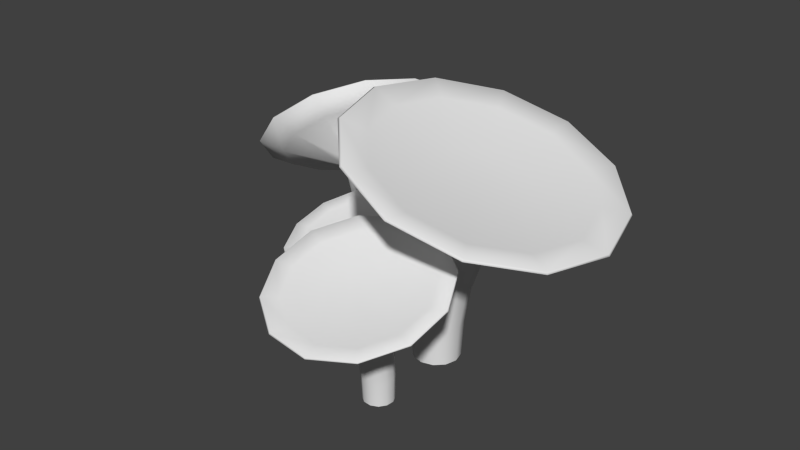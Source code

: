 # Source: Pilze_1.blend  (saved by Blender 2.74.0; exported with 4.5.12 LTS)
import bpy
from mathutils import Matrix  # noqa: F401  (used for matrix-valued properties, if any)

bpy.ops.wm.read_factory_settings(use_empty=True)
scene = bpy.context.scene
scene.name = 'Scene'

# ---- collections
col_collection_1 = bpy.data.collections.new('Collection 1'); scene.collection.children.link(col_collection_1)

# ---- materials (node trees are filled in below, after node groups)
mat_pilze_1 = bpy.data.materials.new('Pilze 1')
mat_pilze_1.alpha_threshold = 0.0
mat_pilze_1.use_transparent_shadow = False
mat_pilze_1.roughness = 0.5

# ---- material node trees

# ---- world
world_world = bpy.data.worlds.new('World'); scene.world = world_world
world_world.color = (0.05088, 0.05088, 0.05088)
world_world.use_sun_shadow = False
world_world.sun_shadow_jitter_overblur = 0.0
world_world.cycles.sampling_method = 'MANUAL'
world_world.cycles.sample_map_resolution = 256

# ---- meshes
me_cylinder_003 = bpy.data.meshes.new('Cylinder.003')
me_cylinder_003.from_pydata([(-1.638, 0.3643, 0.105), (-2.186, 0.6605, 1.6), (-1.735, 0.4128, 0.105), (-2.273, 0.6919, 1.507), (-1.794, 0.503, 0.105), (-2.319, 0.7777, 1.418), (-1.8, 0.6107, 0.105), (-2.313, 0.8949, 1.359), (-1.751, 0.7071, 0.105), (-2.255, 1.012, 1.345), (-1.661, 0.7663, 0.105), (-2.161, 1.098, 1.379), (-1.553, 0.7725, 0.105), (-2.057, 1.129, 1.453), (-1.457, 0.724, 0.105), (-1.97, 1.098, 1.547), (-1.398, 0.6338, 0.105), (-1.924, 1.012, 1.635), (-1.392, 0.5261, 0.105), (-1.931, 0.8949, 1.694), (-1.44, 0.4297, 0.105), (-1.989, 0.7777, 1.709), (-1.53, 0.3705, 0.105), (-2.082, 0.6919, 1.674), (-2.55, 0.1703, 1.992), (-2.862, 0.2831, 1.655), (-3.028, 0.5913, 1.338), (-3.003, 1.012, 1.126), (-2.796, 1.433, 1.074), (-2.46, 1.741, 1.198), (-2.086, 1.854, 1.463), (-1.774, 1.741, 1.8), (-1.608, 1.433, 2.117), (-1.632, 1.012, 2.329), (-1.84, 0.5911, 2.381), (-2.176, 0.283, 2.257), (-2.701, -0.004975, 2.202), (-3.102, 0.1401, 1.769), (-3.316, 0.5364, 1.361), (-3.285, 1.078, 1.088), (-3.017, 1.619, 1.021), (-2.585, 2.015, 1.18), (-2.104, 2.16, 1.522), (-1.703, 2.015, 1.954), (-1.49, 1.619, 2.362), (-1.521, 1.077, 2.636), (-1.789, 0.5362, 2.702), (-2.221, 0.14, 2.543), (-2.706, 0.01684, 2.207), (-3.101, 0.1598, 1.781), (-3.312, 0.5503, 1.379), (-3.281, 1.084, 1.11), (-3.017, 1.617, 1.044), (-2.592, 2.007, 1.201), (-2.118, 2.15, 1.537), (-1.723, 2.007, 1.964), (-1.513, 1.617, 2.365), (-1.543, 1.083, 2.635), (-1.807, 0.5501, 2.7), (-2.233, 0.1597, 2.544), (-2.624, 0.2074, 2.114), (-2.943, 0.3227, 1.77), (-3.113, 0.6376, 1.446), (-3.088, 1.068, 1.229), (-2.875, 1.498, 1.176), (-2.532, 1.813, 1.302), (-2.15, 1.928, 1.574), (-1.831, 1.813, 1.918), (-1.662, 1.498, 2.242), (-1.687, 1.068, 2.459), (-1.899, 0.6374, 2.512), (-2.242, 0.3226, 2.385), (-2.433, 0.7285, 1.896), (-2.549, 0.7705, 1.771), (-2.611, 0.8853, 1.653), (-2.602, 1.042, 1.573), (-2.524, 1.199, 1.554), (-2.399, 1.313, 1.6), (-2.26, 1.355, 1.699), (-2.144, 1.313, 1.824), (-2.082, 1.199, 1.942), (-2.091, 1.042, 2.022), (-2.169, 0.8852, 2.041), (-2.294, 0.7705, 1.995), (-1.803, 0.4628, 1.001), (-1.895, 0.5026, 0.9359), (-1.948, 0.5904, 0.874), (-1.947, 0.7025, 0.8322), (-1.894, 0.809, 0.8216), (-1.801, 0.8813, 0.8451), (-1.695, 0.9001, 0.8964), (-1.603, 0.8602, 0.9617), (-1.55, 0.7725, 1.024), (-1.55, 0.6603, 1.065), (-1.604, 0.5538, 1.076), (-1.696, 0.4815, 1.053), (-1.972, 0.5372, 1.356), (-2.055, 0.5672, 1.267), (-2.099, 0.6492, 1.183), (-2.093, 0.7611, 1.126), (-2.037, 0.873, 1.112), (-1.948, 0.955, 1.145), (-1.849, 0.9849, 1.216), (-1.766, 0.9549, 1.305), (-1.722, 0.873, 1.39), (-1.728, 0.7611, 1.446), (-1.783, 0.6491, 1.46), (-1.873, 0.5672, 1.427), (-1.789, 0.4472, 0.5463), (-1.847, 0.5378, 0.5091), (-1.851, 0.6485, 0.4832), (-1.8, 0.7498, 0.4757), (-1.707, 0.8144, 0.4885), (-1.598, 0.8251, 0.5181), (-1.501, 0.7789, 0.5568), (-1.443, 0.6884, 0.594), (-1.439, 0.5776, 0.6198), (-1.491, 0.4763, 0.6274), (-1.583, 0.4117, 0.6146), (-1.693, 0.401, 0.5849), (-0.1831, -0.9161, 0.001673), (-0.1061, -1.143, 1.145), (-0.1912, -1.004, 0.001673), (-0.1169, -1.245, 1.112), (-0.2423, -1.077, 0.001673), (-0.1799, -1.329, 1.087), (-0.3228, -1.114, 0.001673), (-0.2782, -1.373, 1.078), (-0.411, -1.106, 0.001673), (-0.3855, -1.364, 1.087), (-0.4835, -1.055, 0.001673), (-0.473, -1.306, 1.112), (-0.5206, -0.9743, 0.001673), (-0.5173, -1.214, 1.145), (-0.5126, -0.886, 0.001673), (-0.5066, -1.111, 1.179), (-0.4614, -0.8136, 0.001673), (-0.4436, -1.027, 1.204), (-0.381, -0.7764, 0.001673), (-0.3453, -0.9835, 1.213), (-0.2927, -0.7845, 0.001673), (-0.2379, -0.9919, 1.204), (-0.2203, -0.8356, 0.001673), (-0.1504, -1.05, 1.179), (0.4426, -1.142, 1.378), (0.4038, -1.508, 1.256), (0.1776, -1.811, 1.167), (-0.1756, -1.968, 1.135), (-0.561, -1.938, 1.167), (-0.8754, -1.729, 1.256), (-1.035, -1.397, 1.378), (-0.9958, -1.03, 1.499), (-0.7696, -0.7279, 1.588), (-0.4164, -0.5706, 1.621), (-0.03103, -0.6005, 1.588), (0.2834, -0.8097, 1.499), (0.6583, -1.131, 1.516), (0.6085, -1.602, 1.36), (0.3175, -1.991, 1.246), (-0.1367, -2.194, 1.204), (-0.6323, -2.155, 1.246), (-1.037, -1.886, 1.36), (-1.241, -1.459, 1.516), (-1.192, -0.9875, 1.672), (-0.9006, -0.5987, 1.787), (-0.4465, -0.3965, 1.829), (0.04921, -0.435, 1.787), (0.4536, -0.7039, 1.672), (0.645, -1.138, 1.528), (0.5959, -1.602, 1.374), (0.3092, -1.985, 1.261), (-0.1382, -2.184, 1.22), (-0.6266, -2.146, 1.261), (-1.025, -1.881, 1.374), (-1.227, -1.46, 1.528), (-1.178, -0.9961, 1.682), (-0.891, -0.613, 1.795), (-0.4435, -0.4137, 1.836), (0.04489, -0.4516, 1.795), (0.4433, -0.7166, 1.682), (0.462, -1.158, 1.496), (0.4225, -1.533, 1.372), (0.1913, -1.842, 1.281), (-0.1696, -2.002, 1.248), (-0.5635, -1.972, 1.281), (-0.8848, -1.758, 1.372), (-1.047, -1.418, 1.496), (-1.008, -1.044, 1.62), (-0.7767, -0.7349, 1.711), (-0.4158, -0.5742, 1.744), (-0.02194, -0.6048, 1.711), (0.2994, -0.8185, 1.62), (-0.02076, -1.223, 1.444), (-0.03518, -1.36, 1.399), (-0.1194, -1.472, 1.366), (-0.2509, -1.531, 1.354), (-0.3944, -1.52, 1.366), (-0.5115, -1.442, 1.399), (-0.5707, -1.318, 1.444), (-0.5563, -1.182, 1.49), (-0.4721, -1.069, 1.523), (-0.3406, -1.011, 1.535), (-0.1971, -1.022, 1.523), (-0.08002, -1.1, 1.49), (-0.1559, -0.964, 0.5853), (-0.1652, -1.06, 0.5648), (-0.2222, -1.138, 0.5498), (-0.3115, -1.179, 0.5443), (-0.4094, -1.171, 0.5498), (-0.4894, -1.116, 0.5648), (-0.5302, -1.029, 0.5853), (-0.5209, -0.9328, 0.6058), (-0.4639, -0.8541, 0.6208), (-0.3746, -0.8135, 0.6263), (-0.2768, -0.8218, 0.6208), (-0.1967, -0.8769, 0.6058), (-0.131, -1.053, 0.8756), (-0.1413, -1.151, 0.8433), (-0.2015, -1.231, 0.8197), (-0.2954, -1.273, 0.811), (-0.3979, -1.265, 0.8197), (-0.4815, -1.209, 0.8433), (-0.5238, -1.121, 0.8756), (-0.5135, -1.023, 0.908), (-0.4534, -0.943, 0.9316), (-0.3594, -0.9012, 0.9403), (-0.257, -0.9091, 0.9316), (-0.1733, -0.9648, 0.908), (-0.181, -1.016, 0.2816), (-0.2349, -1.092, 0.2746), (-0.3198, -1.131, 0.272), (-0.4129, -1.123, 0.2746), (-0.4892, -1.069, 0.2816), (-0.5283, -0.9847, 0.2912), (-0.5197, -0.8921, 0.3007), (-0.4658, -0.8161, 0.3077), (-0.3809, -0.777, 0.3103), (-0.2878, -0.7854, 0.3077), (-0.2115, -0.8389, 0.3007), (-0.1724, -0.9233, 0.2912), (-1.013, -0.07929, 0.1059), (-1.061, -0.2704, 1.048), (-1.058, -0.1368, 0.1059), (-1.114, -0.3362, 1.02), (-1.126, -0.164, 0.1059), (-1.196, -0.3662, 0.9996), (-1.199, -0.1537, 0.1059), (-1.283, -0.3526, 0.9922), (-1.256, -0.1087, 0.1059), (-1.354, -0.2988, 0.9996), (-1.283, -0.04095, 0.1059), (-1.388, -0.2194, 1.02), (-1.273, 0.03134, 0.1059), (-1.378, -0.1356, 1.048), (-1.228, 0.08881, 0.1059), (-1.325, -0.06987, 1.076), (-1.16, 0.1161, 0.1059), (-1.243, -0.03979, 1.096), (-1.088, 0.1058, 0.1059), (-1.156, -0.05346, 1.104), (-1.03, 0.06074, 0.1059), (-1.085, -0.1072, 1.096), (-1.003, -0.007001, 0.1059), (-1.051, -0.1866, 1.076), (-0.6816, -0.5152, 1.239), (-0.8721, -0.7514, 1.139), (-1.164, -0.8594, 1.066), (-1.478, -0.8103, 1.039), (-1.732, -0.6173, 1.066), (-1.856, -0.3321, 1.139), (-1.817, -0.03105, 1.239), (-1.627, 0.2051, 1.339), (-1.335, 0.3131, 1.412), (-1.02, 0.264, 1.439), (-0.7672, 0.07104, 1.412), (-0.6431, -0.2142, 1.339), (-0.5276, -0.6042, 1.353), (-0.7727, -0.908, 1.225), (-1.148, -1.047, 1.13), (-1.552, -0.9838, 1.096), (-1.878, -0.7355, 1.13), (-2.038, -0.3687, 1.225), (-1.988, 0.01841, 1.353), (-1.743, 0.3221, 1.482), (-1.368, 0.461, 1.576), (-0.9633, 0.3979, 1.611), (-0.6377, 0.1497, 1.576), (-0.4781, -0.2171, 1.482), (-0.5396, -0.6027, 1.363), (-0.7811, -0.902, 1.236), (-1.151, -1.039, 1.144), (-1.549, -0.9767, 1.11), (-1.87, -0.7321, 1.144), (-2.027, -0.3707, 1.236), (-1.979, 0.01075, 1.363), (-1.737, 0.31, 1.49), (-1.368, 0.4469, 1.583), (-0.969, 0.3847, 1.617), (-0.6481, 0.1401, 1.583), (-0.4909, -0.2213, 1.49), (-0.6753, -0.5351, 1.337), (-0.8701, -0.7764, 1.235), (-1.168, -0.8868, 1.16), (-1.49, -0.8367, 1.132), (-1.748, -0.6394, 1.16), (-1.875, -0.3479, 1.235), (-1.836, -0.04032, 1.337), (-1.641, 0.201, 1.439), (-1.343, 0.3114, 1.514), (-1.022, 0.2613, 1.541), (-0.7628, 0.06401, 1.514), (-0.6361, -0.2275, 1.439), (-1.038, -0.3644, 1.294), (-1.109, -0.4523, 1.257), (-1.218, -0.4925, 1.23), (-1.335, -0.4743, 1.22), (-1.429, -0.4024, 1.23), (-1.476, -0.2962, 1.257), (-1.461, -0.1841, 1.294), (-1.39, -0.09619, 1.331), (-1.282, -0.05598, 1.359), (-1.165, -0.07425, 1.369), (-1.07, -0.1461, 1.359), (-1.024, -0.2523, 1.331), (-1.016, -0.1246, 0.5866), (-1.065, -0.1866, 0.5697), (-1.14, -0.2156, 0.5573), (-1.22, -0.2038, 0.5528), (-1.284, -0.1543, 0.5573), (-1.315, -0.08037, 0.5697), (-1.304, -0.001881, 0.5866), (-1.255, 0.06016, 0.6035), (-1.18, 0.08914, 0.6158), (-1.1, 0.07729, 0.6204), (-1.036, 0.02779, 0.6158), (-1.005, -0.04611, 0.6035), (-1.039, -0.1974, 0.8257), (-1.089, -0.2602, 0.7991), (-1.167, -0.2889, 0.7797), (-1.251, -0.2758, 0.7725), (-1.318, -0.2245, 0.7797), (-1.351, -0.1487, 0.7991), (-1.341, -0.0686, 0.8257), (-1.29, -0.005803, 0.8524), (-1.212, 0.02292, 0.8718), (-1.129, 0.009871, 0.879), (-1.061, -0.04146, 0.8718), (-1.028, -0.1173, 0.8524), (-1.057, -0.1493, 0.3364), (-1.128, -0.1777, 0.3307), (-1.204, -0.1668, 0.3286), (-1.265, -0.1194, 0.3307), (-1.294, -0.04823, 0.3364), (-1.283, 0.02762, 0.3443), (-1.236, 0.08783, 0.3522), (-1.164, 0.1163, 0.358), (-1.088, 0.1053, 0.3601), (-1.027, 0.05795, 0.358), (-0.9986, -0.01321, 0.3522), (-1.009, -0.08905, 0.3443), (-0.3294, 0.2537, 0.09238), (0.03671, 0.3116, 1.864), (-0.1967, 0.2181, 0.09238), (0.1896, 0.2683, 1.812), (-0.09961, 0.121, 0.09238), (0.3015, 0.15, 1.773), (-0.06406, -0.01162, 0.09238), (0.3425, -0.01162, 1.759), (-0.09961, -0.1443, 0.09238), (0.3015, -0.1732, 1.773), (-0.1967, -0.2414, 0.09238), (0.1896, -0.2916, 1.812), (-0.3294, -0.2769, 0.09238), (0.03671, -0.3349, 1.864), (-0.462, -0.2414, 0.09238), (-0.1162, -0.2916, 1.917), (-0.5591, -0.1443, 0.09238), (-0.2281, -0.1732, 1.955), (-0.5947, -0.01162, 0.09238), (-0.2691, -0.01162, 1.969), (-0.5591, 0.121, 0.09238), (-0.2281, 0.15, 1.955), (-0.462, 0.2181, 0.09238), (-0.1162, 0.2683, 1.917), (0.1801, 1.149, 2.224), (0.7293, 0.9939, 2.036), (1.131, 0.5689, 1.898), (1.278, -0.01162, 1.848), (1.131, -0.5922, 1.898), (0.7293, -1.017, 2.036), (0.1801, -1.173, 2.224), (-0.3691, -1.017, 2.412), (-0.7711, -0.5922, 2.55), (-0.9183, -0.01162, 2.6), (-0.7711, 0.5689, 2.55), (-0.3691, 0.9939, 2.412), (0.2206, 1.482, 2.439), (0.9269, 1.282, 2.197), (1.444, 0.735, 2.02), (1.633, -0.01162, 1.955), (1.444, -0.7582, 2.02), (0.9269, -1.305, 2.197), (0.2206, -1.505, 2.439), (-0.4857, -1.305, 2.681), (-1.003, -0.7582, 2.858), (-1.192, -0.01162, 2.923), (-1.003, 0.735, 2.858), (-0.4857, 1.282, 2.681), (0.2269, 1.46, 2.457), (0.9228, 1.263, 2.219), (1.432, 0.724, 2.044), (1.619, -0.01162, 1.98), (1.432, -0.7473, 2.044), (0.9228, -1.286, 2.219), (0.2269, -1.483, 2.457), (-0.4691, -1.286, 2.696), (-0.9785, -0.7473, 2.87), (-1.165, -0.01162, 2.934), (-0.9785, 0.724, 2.87), (-0.4691, 1.263, 2.696), (0.2099, 1.175, 2.408), (0.7712, 1.016, 2.215), (1.182, 0.5817, 2.075), (1.332, -0.01162, 2.023), (1.182, -0.6049, 2.075), (0.7712, -1.039, 2.215), (0.2099, -1.198, 2.408), (-0.3513, -1.039, 2.6), (-0.7622, -0.6049, 2.741), (-0.9126, -0.01162, 2.792), (-0.7622, 0.5817, 2.741), (-0.3513, 1.016, 2.6), (0.1824, 0.4207, 2.327), (0.3869, 0.3628, 2.257), (0.5365, 0.2045, 2.206), (0.5913, -0.01162, 2.187), (0.5365, -0.2278, 2.206), (0.3869, -0.386, 2.257), (0.1824, -0.4439, 2.327), (-0.02209, -0.386, 2.398), (-0.1718, -0.2278, 2.449), (-0.2266, -0.01162, 2.468), (-0.1718, 0.2045, 2.449), (-0.0221, 0.3628, 2.398), (-0.2491, 0.2827, 0.9966), (-0.1054, 0.2432, 0.9648), (-0.0002369, 0.1355, 0.9416), (0.03826, -0.01162, 0.933), (-0.0002369, -0.1588, 0.9416), (-0.1054, -0.2665, 0.9648), (-0.2491, -0.3059, 0.9966), (-0.3928, -0.2665, 1.028), (-0.4979, -0.1588, 1.052), (-0.5364, -0.01162, 1.06), (-0.4979, 0.1355, 1.052), (-0.3928, 0.2432, 1.028), (-0.1065, 0.2972, 1.446), (0.03956, 0.2558, 1.396), (0.1465, 0.1428, 1.36), (0.1856, -0.01162, 1.346), (0.1465, -0.166, 1.36), (0.03956, -0.279, 1.396), (-0.1065, -0.3204, 1.446), (-0.2525, -0.279, 1.496), (-0.3594, -0.166, 1.533), (-0.3986, -0.01162, 1.547), (-0.3594, 0.1428, 1.533), (-0.2525, 0.2558, 1.496), (-0.1765, 0.2307, 0.526), (-0.07463, 0.1283, 0.5152), (-0.03736, -0.01162, 0.5112), (-0.07463, -0.1515, 0.5152), (-0.1765, -0.2539, 0.526), (-0.3156, -0.2914, 0.5409), (-0.4547, -0.2539, 0.5557), (-0.5565, -0.1515, 0.5666), (-0.5938, -0.01162, 0.5705), (-0.5565, 0.1283, 0.5666), (-0.4547, 0.2307, 0.5557), (-0.3156, 0.2682, 0.5409)], [], [(96, 1, 3, 97), (97, 3, 5, 98), (98, 5, 7, 99), (99, 7, 9, 100), (100, 9, 11, 101), (101, 11, 13, 102), (102, 13, 15, 103), (103, 15, 17, 104), (104, 17, 19, 105), (105, 19, 21, 106), (1, 23, 35, 24), (107, 23, 1, 96), (106, 21, 23, 107), (24, 35, 47, 36), (23, 21, 34, 35), (21, 19, 33, 34), (19, 17, 32, 33), (17, 15, 31, 32), (15, 13, 30, 31), (13, 11, 29, 30), (11, 9, 28, 29), (9, 7, 27, 28), (7, 5, 26, 27), (5, 3, 25, 26), (3, 1, 24, 25), (36, 47, 59, 48), (35, 34, 46, 47), (34, 33, 45, 46), (33, 32, 44, 45), (32, 31, 43, 44), (31, 30, 42, 43), (30, 29, 41, 42), (29, 28, 40, 41), (28, 27, 39, 40), (27, 26, 38, 39), (26, 25, 37, 38), (25, 24, 36, 37), (48, 59, 71, 60), (47, 46, 58, 59), (46, 45, 57, 58), (45, 44, 56, 57), (44, 43, 55, 56), (43, 42, 54, 55), (42, 41, 53, 54), (41, 40, 52, 53), (40, 39, 51, 52), (39, 38, 50, 51), (38, 37, 49, 50), (37, 36, 48, 49), (60, 71, 83, 72), (59, 58, 70, 71), (58, 57, 69, 70), (57, 56, 68, 69), (56, 55, 67, 68), (55, 54, 66, 67), (54, 53, 65, 66), (53, 52, 64, 65), (52, 51, 63, 64), (51, 50, 62, 63), (50, 49, 61, 62), (49, 48, 60, 61), (73, 72, 83, 82, 81, 80, 79, 78, 77, 76, 75, 74), (71, 70, 82, 83), (70, 69, 81, 82), (69, 68, 80, 81), (68, 67, 79, 80), (67, 66, 78, 79), (66, 65, 77, 78), (65, 64, 76, 77), (64, 63, 75, 76), (63, 62, 74, 75), (62, 61, 73, 74), (61, 60, 72, 73), (117, 94, 95, 118), (118, 95, 84, 119), (116, 93, 94, 117), (115, 92, 93, 116), (114, 91, 92, 115), (113, 90, 91, 114), (112, 89, 90, 113), (111, 88, 89, 112), (110, 87, 88, 111), (109, 86, 87, 110), (108, 85, 86, 109), (119, 84, 85, 108), (94, 106, 107, 95), (95, 107, 96, 84), (93, 105, 106, 94), (92, 104, 105, 93), (91, 103, 104, 92), (90, 102, 103, 91), (89, 101, 102, 90), (88, 100, 101, 89), (87, 99, 100, 88), (86, 98, 99, 87), (85, 97, 98, 86), (84, 96, 97, 85), (0, 119, 108, 2), (2, 108, 109, 4), (4, 109, 110, 6), (6, 110, 111, 8), (8, 111, 112, 10), (10, 112, 113, 12), (12, 113, 114, 14), (14, 114, 115, 16), (16, 115, 116, 18), (18, 116, 117, 20), (22, 118, 119, 0), (20, 117, 118, 22), (216, 121, 123, 217), (217, 123, 125, 218), (218, 125, 127, 219), (219, 127, 129, 220), (220, 129, 131, 221), (221, 131, 133, 222), (222, 133, 135, 223), (223, 135, 137, 224), (224, 137, 139, 225), (225, 139, 141, 226), (121, 143, 155, 144), (227, 143, 121, 216), (226, 141, 143, 227), (144, 155, 167, 156), (143, 141, 154, 155), (141, 139, 153, 154), (139, 137, 152, 153), (137, 135, 151, 152), (135, 133, 150, 151), (133, 131, 149, 150), (131, 129, 148, 149), (129, 127, 147, 148), (127, 125, 146, 147), (125, 123, 145, 146), (123, 121, 144, 145), (156, 167, 179, 168), (155, 154, 166, 167), (154, 153, 165, 166), (153, 152, 164, 165), (152, 151, 163, 164), (151, 150, 162, 163), (150, 149, 161, 162), (149, 148, 160, 161), (148, 147, 159, 160), (147, 146, 158, 159), (146, 145, 157, 158), (145, 144, 156, 157), (168, 179, 191, 180), (167, 166, 178, 179), (166, 165, 177, 178), (165, 164, 176, 177), (164, 163, 175, 176), (163, 162, 174, 175), (162, 161, 173, 174), (161, 160, 172, 173), (160, 159, 171, 172), (159, 158, 170, 171), (158, 157, 169, 170), (157, 156, 168, 169), (180, 191, 203, 192), (179, 178, 190, 191), (178, 177, 189, 190), (177, 176, 188, 189), (176, 175, 187, 188), (175, 174, 186, 187), (174, 173, 185, 186), (173, 172, 184, 185), (172, 171, 183, 184), (171, 170, 182, 183), (170, 169, 181, 182), (169, 168, 180, 181), (193, 192, 203, 202, 201, 200, 199, 198, 197, 196, 195, 194), (191, 190, 202, 203), (190, 189, 201, 202), (189, 188, 200, 201), (188, 187, 199, 200), (187, 186, 198, 199), (186, 185, 197, 198), (185, 184, 196, 197), (184, 183, 195, 196), (183, 182, 194, 195), (182, 181, 193, 194), (181, 180, 192, 193), (237, 214, 215, 238), (238, 215, 204, 239), (236, 213, 214, 237), (235, 212, 213, 236), (234, 211, 212, 235), (233, 210, 211, 234), (232, 209, 210, 233), (231, 208, 209, 232), (230, 207, 208, 231), (229, 206, 207, 230), (228, 205, 206, 229), (239, 204, 205, 228), (214, 226, 227, 215), (215, 227, 216, 204), (213, 225, 226, 214), (212, 224, 225, 213), (211, 223, 224, 212), (210, 222, 223, 211), (209, 221, 222, 210), (208, 220, 221, 209), (207, 219, 220, 208), (206, 218, 219, 207), (205, 217, 218, 206), (204, 216, 217, 205), (120, 239, 228, 122), (122, 228, 229, 124), (124, 229, 230, 126), (126, 230, 231, 128), (128, 231, 232, 130), (130, 232, 233, 132), (132, 233, 234, 134), (134, 234, 235, 136), (136, 235, 236, 138), (138, 236, 237, 140), (142, 238, 239, 120), (140, 237, 238, 142), (336, 241, 243, 337), (337, 243, 245, 338), (338, 245, 247, 339), (339, 247, 249, 340), (340, 249, 251, 341), (341, 251, 253, 342), (342, 253, 255, 343), (343, 255, 257, 344), (344, 257, 259, 345), (345, 259, 261, 346), (241, 263, 275, 264), (347, 263, 241, 336), (346, 261, 263, 347), (264, 275, 287, 276), (263, 261, 274, 275), (261, 259, 273, 274), (259, 257, 272, 273), (257, 255, 271, 272), (255, 253, 270, 271), (253, 251, 269, 270), (251, 249, 268, 269), (249, 247, 267, 268), (247, 245, 266, 267), (245, 243, 265, 266), (243, 241, 264, 265), (276, 287, 299, 288), (275, 274, 286, 287), (274, 273, 285, 286), (273, 272, 284, 285), (272, 271, 283, 284), (271, 270, 282, 283), (270, 269, 281, 282), (269, 268, 280, 281), (268, 267, 279, 280), (267, 266, 278, 279), (266, 265, 277, 278), (265, 264, 276, 277), (288, 299, 311, 300), (287, 286, 298, 299), (286, 285, 297, 298), (285, 284, 296, 297), (284, 283, 295, 296), (283, 282, 294, 295), (282, 281, 293, 294), (281, 280, 292, 293), (280, 279, 291, 292), (279, 278, 290, 291), (278, 277, 289, 290), (277, 276, 288, 289), (300, 311, 323, 312), (299, 298, 310, 311), (298, 297, 309, 310), (297, 296, 308, 309), (296, 295, 307, 308), (295, 294, 306, 307), (294, 293, 305, 306), (293, 292, 304, 305), (292, 291, 303, 304), (291, 290, 302, 303), (290, 289, 301, 302), (289, 288, 300, 301), (313, 312, 323, 322, 321, 320, 319, 318, 317, 316, 315, 314), (311, 310, 322, 323), (310, 309, 321, 322), (309, 308, 320, 321), (308, 307, 319, 320), (307, 306, 318, 319), (306, 305, 317, 318), (305, 304, 316, 317), (304, 303, 315, 316), (303, 302, 314, 315), (302, 301, 313, 314), (301, 300, 312, 313), (357, 334, 335, 358), (358, 335, 324, 359), (356, 333, 334, 357), (355, 332, 333, 356), (354, 331, 332, 355), (353, 330, 331, 354), (352, 329, 330, 353), (351, 328, 329, 352), (350, 327, 328, 351), (349, 326, 327, 350), (348, 325, 326, 349), (359, 324, 325, 348), (334, 346, 347, 335), (335, 347, 336, 324), (333, 345, 346, 334), (332, 344, 345, 333), (331, 343, 344, 332), (330, 342, 343, 331), (329, 341, 342, 330), (328, 340, 341, 329), (327, 339, 340, 328), (326, 338, 339, 327), (325, 337, 338, 326), (324, 336, 337, 325), (240, 359, 348, 242), (242, 348, 349, 244), (244, 349, 350, 246), (246, 350, 351, 248), (248, 351, 352, 250), (250, 352, 353, 252), (252, 353, 354, 254), (254, 354, 355, 256), (256, 355, 356, 258), (258, 356, 357, 260), (262, 358, 359, 240), (260, 357, 358, 262), (456, 361, 363, 457), (457, 363, 365, 458), (458, 365, 367, 459), (459, 367, 369, 460), (460, 369, 371, 461), (461, 371, 373, 462), (462, 373, 375, 463), (463, 375, 377, 464), (464, 377, 379, 465), (465, 379, 381, 466), (361, 383, 395, 384), (467, 383, 361, 456), (466, 381, 383, 467), (384, 395, 407, 396), (383, 381, 394, 395), (381, 379, 393, 394), (379, 377, 392, 393), (377, 375, 391, 392), (375, 373, 390, 391), (373, 371, 389, 390), (371, 369, 388, 389), (369, 367, 387, 388), (367, 365, 386, 387), (365, 363, 385, 386), (363, 361, 384, 385), (396, 407, 419, 408), (395, 394, 406, 407), (394, 393, 405, 406), (393, 392, 404, 405), (392, 391, 403, 404), (391, 390, 402, 403), (390, 389, 401, 402), (389, 388, 400, 401), (388, 387, 399, 400), (387, 386, 398, 399), (386, 385, 397, 398), (385, 384, 396, 397), (408, 419, 431, 420), (407, 406, 418, 419), (406, 405, 417, 418), (405, 404, 416, 417), (404, 403, 415, 416), (403, 402, 414, 415), (402, 401, 413, 414), (401, 400, 412, 413), (400, 399, 411, 412), (399, 398, 410, 411), (398, 397, 409, 410), (397, 396, 408, 409), (420, 431, 443, 432), (419, 418, 430, 431), (418, 417, 429, 430), (417, 416, 428, 429), (416, 415, 427, 428), (415, 414, 426, 427), (414, 413, 425, 426), (413, 412, 424, 425), (412, 411, 423, 424), (411, 410, 422, 423), (410, 409, 421, 422), (409, 408, 420, 421), (433, 432, 443, 442, 441, 440, 439, 438, 437, 436, 435, 434), (431, 430, 442, 443), (430, 429, 441, 442), (429, 428, 440, 441), (428, 427, 439, 440), (427, 426, 438, 439), (426, 425, 437, 438), (425, 424, 436, 437), (424, 423, 435, 436), (423, 422, 434, 435), (422, 421, 433, 434), (421, 420, 432, 433), (477, 454, 455, 478), (478, 455, 444, 479), (476, 453, 454, 477), (475, 452, 453, 476), (474, 451, 452, 475), (473, 450, 451, 474), (472, 449, 450, 473), (471, 448, 449, 472), (470, 447, 448, 471), (469, 446, 447, 470), (468, 445, 446, 469), (479, 444, 445, 468), (454, 466, 467, 455), (455, 467, 456, 444), (453, 465, 466, 454), (452, 464, 465, 453), (451, 463, 464, 452), (450, 462, 463, 451), (449, 461, 462, 450), (448, 460, 461, 449), (447, 459, 460, 448), (446, 458, 459, 447), (445, 457, 458, 446), (444, 456, 457, 445), (360, 479, 468, 362), (362, 468, 469, 364), (364, 469, 470, 366), (366, 470, 471, 368), (368, 471, 472, 370), (370, 472, 473, 372), (372, 473, 474, 374), (374, 474, 475, 376), (376, 475, 476, 378), (378, 476, 477, 380), (382, 478, 479, 360), (380, 477, 478, 382)])
me_cylinder_003.polygons.foreach_set('use_smooth', [True] * 436)
_uv = me_cylinder_003.uv_layers.new(name='UVMap')
_uv.uv.foreach_set('vector', [0.8662, 0.5879, 0.8662, 0.6607, 0.8428, 0.6607, 0.8428, 0.5879, 0.8428, 0.5879, 0.8428, 0.6607, 0.8187, 0.6607, 0.8187, 0.5879, 0.8187, 0.5879, 0.8187, 0.6607, 0.7936, 0.6607, 0.7936, 0.5879, 0.7936, 0.5879, 0.7936, 0.6607, 0.7674, 0.6607, 0.7674, 0.5879, 0.7674, 0.5879, 0.7674, 0.6607, 0.7417, 0.6607, 0.7417, 0.5879, 0.7417, 0.5879, 0.7417, 0.6607, 0.7169, 0.6607, 0.7169, 0.5879, 0.7169, 0.5879, 0.7169, 0.6607, 0.6927, 0.6607, 0.6927, 0.5879, 0.6927, 0.5879, 0.6927, 0.6607, 0.6692, 0.6607, 0.6692, 0.5879, 0.6692, 0.5879, 0.6692, 0.6607, 0.6457, 0.6607, 0.6457, 0.5879, 0.6457, 0.5879, 0.6457, 0.6607, 0.6223, 0.6607, 0.6223, 0.5879, 0.2091, 0.2426, 0.2092, 0.2688, 0.06816, 0.302, 0.069, 0.2, 0.8893, 0.5879, 0.8893, 0.6607, 0.8662, 0.6607, 0.8662, 0.5879, 0.9127, 0.5879, 0.9127, 0.6607, 0.8893, 0.6607, 0.8893, 0.5879, 0.069, 0.2, 0.06816, 0.302, 0.000134, 0.3254, 0.0005571, 0.1874, 0.2092, 0.2688, 0.2223, 0.2913, 0.1188, 0.3908, 0.06816, 0.302, 0.2223, 0.2913, 0.2447, 0.3043, 0.2077, 0.4426, 0.1188, 0.3908, 0.2447, 0.3043, 0.2707, 0.3043, 0.3105, 0.4422, 0.2077, 0.4426, 0.2707, 0.3043, 0.2933, 0.2913, 0.3988, 0.3905, 0.3105, 0.4422, 0.2933, 0.2913, 0.3065, 0.2686, 0.4491, 0.3018, 0.3988, 0.3905, 0.3065, 0.2686, 0.3067, 0.2424, 0.4482, 0.2001, 0.4491, 0.3018, 0.3067, 0.2424, 0.2937, 0.2196, 0.3969, 0.1128, 0.4482, 0.2001, 0.2937, 0.2196, 0.271, 0.2064, 0.3093, 0.0631, 0.3969, 0.1128, 0.271, 0.2064, 0.2446, 0.2065, 0.2087, 0.06233, 0.3093, 0.0631, 0.2446, 0.2065, 0.222, 0.2198, 0.1206, 0.1124, 0.2087, 0.06233, 0.222, 0.2198, 0.2091, 0.2426, 0.069, 0.2, 0.1206, 0.1124, 0.000134, 0.8221, 0.0001383, 0.692, 0.005019, 0.6933, 0.005005, 0.8208, 0.06816, 0.302, 0.1188, 0.3908, 0.06914, 0.445, 0.000134, 0.3254, 0.1188, 0.3908, 0.2077, 0.4426, 0.1886, 0.5138, 0.06914, 0.445, 0.2077, 0.4426, 0.3105, 0.4422, 0.3265, 0.5139, 0.1886, 0.5138, 0.3105, 0.4422, 0.3988, 0.3905, 0.4461, 0.4448, 0.3265, 0.5139, 0.3988, 0.3905, 0.4491, 0.3018, 0.5146, 0.3251, 0.4461, 0.4448, 0.4491, 0.3018, 0.4482, 0.2001, 0.5141, 0.1875, 0.5146, 0.3251, 0.4482, 0.2001, 0.3969, 0.1128, 0.4452, 0.06883, 0.5141, 0.1875, 0.3969, 0.1128, 0.3093, 0.0631, 0.3262, 0.0001343, 0.4452, 0.06883, 0.3093, 0.0631, 0.2087, 0.06233, 0.1888, 0.000134, 0.3262, 0.0001343, 0.2087, 0.06233, 0.1206, 0.1124, 0.06983, 0.0685, 0.1888, 0.000134, 0.1206, 0.1124, 0.069, 0.2, 0.0005571, 0.1874, 0.06983, 0.0685, 0.005005, 0.8208, 0.005019, 0.6933, 0.05206, 0.7057, 0.05197, 0.808, 0.0001383, 0.692, 0.06521, 0.5793, 0.06879, 0.5828, 0.005019, 0.6933, 0.06521, 0.5793, 0.1779, 0.5142, 0.1792, 0.5191, 0.06879, 0.5828, 0.1779, 0.5142, 0.308, 0.5142, 0.3067, 0.5191, 0.1792, 0.5191, 0.308, 0.5142, 0.4207, 0.5793, 0.4172, 0.5829, 0.3067, 0.5191, 0.4207, 0.5793, 0.4858, 0.692, 0.4809, 0.6933, 0.4172, 0.5829, 0.4858, 0.692, 0.4858, 0.8221, 0.4809, 0.8208, 0.4809, 0.6933, 0.4858, 0.8221, 0.4207, 0.9348, 0.4171, 0.9312, 0.4809, 0.8208, 0.4207, 0.9348, 0.308, 0.9999, 0.3067, 0.995, 0.4171, 0.9312, 0.308, 0.9999, 0.1779, 0.9999, 0.1792, 0.995, 0.3067, 0.995, 0.1779, 0.9999, 0.0652, 0.9348, 0.06875, 0.9312, 0.1792, 0.995, 0.0652, 0.9348, 0.000134, 0.8221, 0.005005, 0.8208, 0.06875, 0.9312, 0.05197, 0.808, 0.05206, 0.7057, 0.1737, 0.7384, 0.1737, 0.7755, 0.005019, 0.6933, 0.06879, 0.5828, 0.1033, 0.6171, 0.05206, 0.7057, 0.06879, 0.5828, 0.1792, 0.5191, 0.192, 0.5661, 0.1033, 0.6171, 0.1792, 0.5191, 0.3067, 0.5191, 0.2943, 0.5661, 0.192, 0.5661, 0.3067, 0.5191, 0.4172, 0.5829, 0.3829, 0.6174, 0.2943, 0.5661, 0.4172, 0.5829, 0.4809, 0.6933, 0.434, 0.706, 0.3829, 0.6174, 0.4809, 0.6933, 0.4809, 0.8208, 0.4339, 0.8084, 0.434, 0.706, 0.4809, 0.8208, 0.4171, 0.9312, 0.3826, 0.8969, 0.4339, 0.8084, 0.4171, 0.9312, 0.3067, 0.995, 0.294, 0.948, 0.3826, 0.8969, 0.3067, 0.995, 0.1792, 0.995, 0.1916, 0.9479, 0.294, 0.948, 0.1792, 0.995, 0.06875, 0.9312, 0.1031, 0.8967, 0.1916, 0.9479, 0.06875, 0.9312, 0.005005, 0.8208, 0.05197, 0.808, 0.1031, 0.8967, 0.1922, 0.8076, 0.1737, 0.7755, 0.1737, 0.7384, 0.1924, 0.7063, 0.2245, 0.6878, 0.2617, 0.6878, 0.2938, 0.7064, 0.3123, 0.7386, 0.3122, 0.7757, 0.2936, 0.8078, 0.2614, 0.8263, 0.2243, 0.8262, 0.05206, 0.7057, 0.1033, 0.6171, 0.1924, 0.7063, 0.1737, 0.7384, 0.1033, 0.6171, 0.192, 0.5661, 0.2245, 0.6878, 0.1924, 0.7063, 0.192, 0.5661, 0.2943, 0.5661, 0.2617, 0.6878, 0.2245, 0.6878, 0.2943, 0.5661, 0.3829, 0.6174, 0.2938, 0.7064, 0.2617, 0.6878, 0.3829, 0.6174, 0.434, 0.706, 0.3123, 0.7386, 0.2938, 0.7064, 0.434, 0.706, 0.4339, 0.8084, 0.3122, 0.7757, 0.3123, 0.7386, 0.4339, 0.8084, 0.3826, 0.8969, 0.2936, 0.8078, 0.3122, 0.7757, 0.3826, 0.8969, 0.294, 0.948, 0.2614, 0.8263, 0.2936, 0.8078, 0.294, 0.948, 0.1916, 0.9479, 0.2243, 0.8262, 0.2614, 0.8263, 0.1916, 0.9479, 0.1031, 0.8967, 0.1922, 0.8076, 0.2243, 0.8262, 0.1031, 0.8967, 0.05197, 0.808, 0.1737, 0.7755, 0.1922, 0.8076, 0.9127, 0.4161, 0.9127, 0.5051, 0.8893, 0.5051, 0.8893, 0.4161, 0.8893, 0.4161, 0.8893, 0.5051, 0.8662, 0.5051, 0.8662, 0.4161, 0.6457, 0.4161, 0.6457, 0.5051, 0.6223, 0.5051, 0.6223, 0.4161, 0.6692, 0.4161, 0.6692, 0.5051, 0.6457, 0.5051, 0.6457, 0.4161, 0.6927, 0.4161, 0.6927, 0.5051, 0.6692, 0.5051, 0.6692, 0.4161, 0.7169, 0.4161, 0.7169, 0.5051, 0.6927, 0.5051, 0.6927, 0.4161, 0.7417, 0.4161, 0.7417, 0.5051, 0.7169, 0.5051, 0.7169, 0.4161, 0.7674, 0.4161, 0.7674, 0.5051, 0.7417, 0.5051, 0.7417, 0.4161, 0.7936, 0.4161, 0.7936, 0.5051, 0.7674, 0.5051, 0.7674, 0.4161, 0.8187, 0.4161, 0.8187, 0.5051, 0.7936, 0.5051, 0.7936, 0.4161, 0.8428, 0.4161, 0.8428, 0.5051, 0.8187, 0.5051, 0.8187, 0.4161, 0.8662, 0.4161, 0.8662, 0.5051, 0.8428, 0.5051, 0.8428, 0.4161, 0.9127, 0.5051, 0.9127, 0.5879, 0.8893, 0.5879, 0.8893, 0.5051, 0.8893, 0.5051, 0.8893, 0.5879, 0.8662, 0.5879, 0.8662, 0.5051, 0.6457, 0.5051, 0.6457, 0.5879, 0.6223, 0.5879, 0.6223, 0.5051, 0.6692, 0.5051, 0.6692, 0.5879, 0.6457, 0.5879, 0.6457, 0.5051, 0.6927, 0.5051, 0.6927, 0.5879, 0.6692, 0.5879, 0.6692, 0.5051, 0.7169, 0.5051, 0.7169, 0.5879, 0.6927, 0.5879, 0.6927, 0.5051, 0.7417, 0.5051, 0.7417, 0.5879, 0.7169, 0.5879, 0.7169, 0.5051, 0.7674, 0.5051, 0.7674, 0.5879, 0.7417, 0.5879, 0.7417, 0.5051, 0.7936, 0.5051, 0.7936, 0.5879, 0.7674, 0.5879, 0.7674, 0.5051, 0.8187, 0.5051, 0.8187, 0.5879, 0.7936, 0.5879, 0.7936, 0.5051, 0.8428, 0.5051, 0.8428, 0.5879, 0.8187, 0.5879, 0.8187, 0.5051, 0.8662, 0.5051, 0.8662, 0.5879, 0.8428, 0.5879, 0.8428, 0.5051, 0.8662, 0.3208, 0.8662, 0.4161, 0.8428, 0.4161, 0.8428, 0.3208, 0.8428, 0.3208, 0.8428, 0.4161, 0.8187, 0.4161, 0.8187, 0.3208, 0.8187, 0.3208, 0.8187, 0.4161, 0.7936, 0.4161, 0.7936, 0.3208, 0.7936, 0.3208, 0.7936, 0.4161, 0.7674, 0.4161, 0.7674, 0.3208, 0.7674, 0.3208, 0.7674, 0.4161, 0.7417, 0.4161, 0.7417, 0.3208, 0.7417, 0.3208, 0.7417, 0.4161, 0.7169, 0.4161, 0.7169, 0.3208, 0.7169, 0.3208, 0.7169, 0.4161, 0.6927, 0.4161, 0.6927, 0.3208, 0.6927, 0.3208, 0.6927, 0.4161, 0.6692, 0.4161, 0.6692, 0.3208, 0.6692, 0.3208, 0.6692, 0.4161, 0.6457, 0.4161, 0.6457, 0.3208, 0.6457, 0.3208, 0.6457, 0.4161, 0.6223, 0.4161, 0.6223, 0.3208, 0.8893, 0.3208, 0.8893, 0.4161, 0.8662, 0.4161, 0.8662, 0.3208, 0.9127, 0.3208, 0.9127, 0.4161, 0.8893, 0.4161, 0.8893, 0.3208, 0.836, 0.457, 0.9156, 0.457, 0.9156, 0.5237, 0.836, 0.5237, 0.836, 0.5237, 0.9156, 0.5237, 0.9156, 0.592, 0.836, 0.592, 0.836, 0.592, 0.9156, 0.592, 0.9156, 0.6588, 0.836, 0.6588, 0.836, 0.6588, 0.9156, 0.6588, 0.9156, 0.7176, 0.836, 0.7176, 0.836, 0.7176, 0.9156, 0.7176, 0.9156, 0.7649, 0.836, 0.7649, 0.836, 0.7649, 0.9156, 0.7649, 0.9156, 0.8025, 0.836, 0.8025, 0.836, 0.8025, 0.9156, 0.8025, 0.9156, 0.8391, 0.836, 0.8391, 0.836, 0.8391, 0.9156, 0.8391, 0.9156, 0.8824, 0.836, 0.8824, 0.836, 0.189, 0.9156, 0.189, 0.9156, 0.2537, 0.836, 0.2537, 0.836, 0.2537, 0.9156, 0.2537, 0.9156, 0.3218, 0.836, 0.3218, 0.3261, 0.2358, 0.3254, 0.2073, 0.4648, 0.1927, 0.4673, 0.2963, 0.836, 0.3905, 0.9156, 0.3905, 0.9156, 0.457, 0.836, 0.457, 0.836, 0.3218, 0.9156, 0.3218, 0.9156, 0.3905, 0.836, 0.3905, 0.4673, 0.2963, 0.4648, 0.1927, 0.5222, 0.1835, 0.5253, 0.3175, 0.3254, 0.2073, 0.3098, 0.1826, 0.4086, 0.103, 0.4648, 0.1927, 0.3098, 0.1826, 0.2837, 0.1684, 0.3136, 0.05124, 0.4086, 0.103, 0.2837, 0.1684, 0.2539, 0.1683, 0.2054, 0.05113, 0.3136, 0.05124, 0.2539, 0.1683, 0.2284, 0.1825, 0.1131, 0.1029, 0.2054, 0.05113, 0.2284, 0.1825, 0.2141, 0.2072, 0.06123, 0.1926, 0.1131, 0.1029, 0.2141, 0.2072, 0.2147, 0.2358, 0.06379, 0.2961, 0.06123, 0.1926, 0.2147, 0.2358, 0.2303, 0.2606, 0.1201, 0.3858, 0.06379, 0.2961, 0.2303, 0.2606, 0.2565, 0.2749, 0.2149, 0.4376, 0.1201, 0.3858, 0.2565, 0.2749, 0.2864, 0.2749, 0.323, 0.4376, 0.2149, 0.4376, 0.2864, 0.2749, 0.3119, 0.2606, 0.4154, 0.3859, 0.323, 0.4376, 0.3119, 0.2606, 0.3261, 0.2358, 0.4673, 0.2963, 0.4154, 0.3859, 0.49, 0.6853, 0.49, 0.8036, 0.4862, 0.8019, 0.4862, 0.6854, 0.4648, 0.1927, 0.4086, 0.103, 0.4496, 0.06729, 0.5222, 0.1835, 0.4086, 0.103, 0.3136, 0.05124, 0.3266, 0.000128, 0.4496, 0.06729, 0.3136, 0.05124, 0.2054, 0.05113, 0.1866, 0.000128, 0.3266, 0.000128, 0.2054, 0.05113, 0.1131, 0.1029, 0.06709, 0.06726, 0.1866, 0.000128, 0.1131, 0.1029, 0.06123, 0.1926, 0.000128, 0.1834, 0.06709, 0.06726, 0.06123, 0.1926, 0.06379, 0.2961, 0.003564, 0.3173, 0.000128, 0.1834, 0.06379, 0.2961, 0.1201, 0.3858, 0.07639, 0.4332, 0.003564, 0.3173, 0.1201, 0.3858, 0.2149, 0.4376, 0.199, 0.5, 0.07639, 0.4332, 0.2149, 0.4376, 0.323, 0.4376, 0.3386, 0.5001, 0.199, 0.5, 0.323, 0.4376, 0.4154, 0.3859, 0.4581, 0.4333, 0.3386, 0.5001, 0.4154, 0.3859, 0.4673, 0.2963, 0.5253, 0.3175, 0.4581, 0.4333, 0.4862, 0.6854, 0.4862, 0.8019, 0.4429, 0.794, 0.4429, 0.7002, 0.49, 0.8036, 0.428, 0.9076, 0.4252, 0.9043, 0.4862, 0.8019, 0.428, 0.9076, 0.3208, 0.9691, 0.3196, 0.9649, 0.4252, 0.9043, 0.3208, 0.9691, 0.1972, 0.9718, 0.1979, 0.9675, 0.3196, 0.9649, 0.1972, 0.9718, 0.09042, 0.9147, 0.09277, 0.9113, 0.1979, 0.9675, 0.09042, 0.9147, 0.02932, 0.8134, 0.03262, 0.8116, 0.09277, 0.9113, 0.02932, 0.8134, 0.03018, 0.6953, 0.03348, 0.6953, 0.03262, 0.8116, 0.03018, 0.6953, 0.09245, 0.5922, 0.0948, 0.5938, 0.03348, 0.6953, 0.09245, 0.5922, 0.199, 0.5314, 0.1997, 0.534, 0.0948, 0.5938, 0.199, 0.5314, 0.3217, 0.5285, 0.3205, 0.531, 0.1997, 0.534, 0.3217, 0.5285, 0.4283, 0.5846, 0.4254, 0.5862, 0.3205, 0.531, 0.4283, 0.5846, 0.49, 0.6853, 0.4862, 0.6854, 0.4254, 0.5862, 0.4429, 0.7002, 0.4429, 0.794, 0.3277, 0.7708, 0.3278, 0.7366, 0.4862, 0.8019, 0.4252, 0.9043, 0.3937, 0.8765, 0.4429, 0.794, 0.4252, 0.9043, 0.3196, 0.9649, 0.3086, 0.9253, 0.3937, 0.8765, 0.3196, 0.9649, 0.1979, 0.9675, 0.2105, 0.9274, 0.3086, 0.9253, 0.1979, 0.9675, 0.09277, 0.9113, 0.1258, 0.8822, 0.2105, 0.9274, 0.09277, 0.9113, 0.03262, 0.8116, 0.07734, 0.8019, 0.1258, 0.8822, 0.03262, 0.8116, 0.03348, 0.6953, 0.078, 0.7082, 0.07734, 0.8019, 0.03348, 0.6953, 0.0948, 0.5938, 0.1273, 0.6263, 0.078, 0.7082, 0.0948, 0.5938, 0.1997, 0.534, 0.212, 0.5779, 0.1273, 0.6263, 0.1997, 0.534, 0.3205, 0.531, 0.3094, 0.5756, 0.212, 0.5779, 0.3205, 0.531, 0.4254, 0.5862, 0.394, 0.6203, 0.3094, 0.5756, 0.4254, 0.5862, 0.4862, 0.6854, 0.4429, 0.7002, 0.394, 0.6203, 0.3101, 0.7075, 0.3278, 0.7366, 0.3277, 0.7708, 0.3098, 0.8007, 0.2789, 0.8185, 0.2432, 0.8193, 0.2124, 0.8028, 0.1947, 0.7736, 0.1949, 0.7395, 0.2128, 0.7096, 0.2437, 0.6919, 0.2793, 0.6911, 0.4429, 0.794, 0.3937, 0.8765, 0.3098, 0.8007, 0.3277, 0.7708, 0.3937, 0.8765, 0.3086, 0.9253, 0.2789, 0.8185, 0.3098, 0.8007, 0.3086, 0.9253, 0.2105, 0.9274, 0.2432, 0.8193, 0.2789, 0.8185, 0.2105, 0.9274, 0.1258, 0.8822, 0.2124, 0.8028, 0.2432, 0.8193, 0.1258, 0.8822, 0.07734, 0.8019, 0.1947, 0.7736, 0.2124, 0.8028, 0.07734, 0.8019, 0.078, 0.7082, 0.1949, 0.7395, 0.1947, 0.7736, 0.078, 0.7082, 0.1273, 0.6263, 0.2128, 0.7096, 0.1949, 0.7395, 0.1273, 0.6263, 0.212, 0.5779, 0.2437, 0.6919, 0.2128, 0.7096, 0.212, 0.5779, 0.3094, 0.5756, 0.2793, 0.6911, 0.2437, 0.6919, 0.3094, 0.5756, 0.394, 0.6203, 0.3101, 0.7075, 0.2793, 0.6911, 0.394, 0.6203, 0.4429, 0.7002, 0.3278, 0.7366, 0.3101, 0.7075, 0.6854, 0.3218, 0.7492, 0.3218, 0.7492, 0.3905, 0.6854, 0.3905, 0.6854, 0.3905, 0.7492, 0.3905, 0.7492, 0.457, 0.6854, 0.457, 0.6854, 0.2537, 0.7492, 0.2537, 0.7492, 0.3218, 0.6854, 0.3218, 0.6854, 0.189, 0.7492, 0.189, 0.7492, 0.2537, 0.6854, 0.2537, 0.6854, 0.8391, 0.7492, 0.8391, 0.7492, 0.8824, 0.6854, 0.8824, 0.6854, 0.8025, 0.7492, 0.8025, 0.7492, 0.8391, 0.6854, 0.8391, 0.6854, 0.7649, 0.7492, 0.7649, 0.7492, 0.8025, 0.6854, 0.8025, 0.6854, 0.7176, 0.7492, 0.7176, 0.7492, 0.7649, 0.6854, 0.7649, 0.6854, 0.6588, 0.7492, 0.6588, 0.7492, 0.7176, 0.6854, 0.7176, 0.6854, 0.592, 0.7492, 0.592, 0.7492, 0.6588, 0.6854, 0.6588, 0.6854, 0.5237, 0.7492, 0.5237, 0.7492, 0.592, 0.6854, 0.592, 0.6854, 0.457, 0.7492, 0.457, 0.7492, 0.5237, 0.6854, 0.5237, 0.7492, 0.3218, 0.836, 0.3218, 0.836, 0.3905, 0.7492, 0.3905, 0.7492, 0.3905, 0.836, 0.3905, 0.836, 0.457, 0.7492, 0.457, 0.7492, 0.2537, 0.836, 0.2537, 0.836, 0.3218, 0.7492, 0.3218, 0.7492, 0.189, 0.836, 0.189, 0.836, 0.2537, 0.7492, 0.2537, 0.7492, 0.8391, 0.836, 0.8391, 0.836, 0.8824, 0.7492, 0.8824, 0.7492, 0.8025, 0.836, 0.8025, 0.836, 0.8391, 0.7492, 0.8391, 0.7492, 0.7649, 0.836, 0.7649, 0.836, 0.8025, 0.7492, 0.8025, 0.7492, 0.7176, 0.836, 0.7176, 0.836, 0.7649, 0.7492, 0.7649, 0.7492, 0.6588, 0.836, 0.6588, 0.836, 0.7176, 0.7492, 0.7176, 0.7492, 0.592, 0.836, 0.592, 0.836, 0.6588, 0.7492, 0.6588, 0.7492, 0.5237, 0.836, 0.5237, 0.836, 0.592, 0.7492, 0.592, 0.7492, 0.457, 0.836, 0.457, 0.836, 0.5237, 0.7492, 0.5237, 0.6334, 0.457, 0.6854, 0.457, 0.6854, 0.5237, 0.6334, 0.5237, 0.6334, 0.5237, 0.6854, 0.5237, 0.6854, 0.592, 0.6334, 0.592, 0.6334, 0.592, 0.6854, 0.592, 0.6854, 0.6588, 0.6334, 0.6588, 0.6334, 0.6588, 0.6854, 0.6588, 0.6854, 0.7176, 0.6334, 0.7176, 0.6334, 0.7176, 0.6854, 0.7176, 0.6854, 0.7649, 0.6334, 0.7649, 0.6334, 0.7649, 0.6854, 0.7649, 0.6854, 0.8025, 0.6334, 0.8025, 0.6334, 0.8025, 0.6854, 0.8025, 0.6854, 0.8391, 0.6334, 0.8391, 0.6334, 0.8391, 0.6854, 0.8391, 0.6854, 0.8824, 0.6334, 0.8824, 0.6334, 0.189, 0.6854, 0.189, 0.6854, 0.2537, 0.6334, 0.2537, 0.6334, 0.2537, 0.6854, 0.2537, 0.6854, 0.3218, 0.6334, 0.3218, 0.6334, 0.3905, 0.6854, 0.3905, 0.6854, 0.457, 0.6334, 0.457, 0.6334, 0.3218, 0.6854, 0.3218, 0.6854, 0.3905, 0.6334, 0.3905, 0.8322, 0.816, 0.9048, 0.816, 0.9048, 0.8781, 0.8322, 0.8781, 0.8322, 0.1986, 0.9048, 0.1986, 0.9048, 0.2607, 0.8322, 0.2607, 0.8322, 0.2607, 0.9048, 0.2607, 0.9048, 0.3233, 0.8322, 0.3233, 0.8322, 0.3233, 0.9048, 0.3233, 0.9048, 0.3825, 0.8322, 0.3825, 0.8322, 0.3825, 0.9048, 0.3825, 0.9048, 0.4343, 0.8322, 0.4343, 0.8322, 0.4343, 0.9048, 0.4343, 0.9048, 0.4792, 0.8322, 0.4792, 0.8322, 0.4792, 0.9048, 0.4792, 0.9048, 0.5239, 0.8322, 0.5239, 0.8322, 0.5239, 0.9048, 0.5239, 0.9048, 0.5748, 0.8322, 0.5748, 0.8322, 0.5748, 0.9048, 0.5748, 0.9048, 0.6316, 0.8322, 0.6316, 0.8322, 0.6316, 0.9048, 0.6316, 0.9048, 0.6919, 0.8322, 0.6919, 0.3261, 0.2358, 0.3254, 0.2073, 0.4648, 0.1927, 0.4673, 0.2963, 0.8322, 0.7541, 0.9048, 0.7541, 0.9048, 0.816, 0.8322, 0.816, 0.8322, 0.6919, 0.9048, 0.6919, 0.9048, 0.7541, 0.8322, 0.7541, 0.4673, 0.2963, 0.4648, 0.1927, 0.5222, 0.1835, 0.5253, 0.3175, 0.3254, 0.2073, 0.3098, 0.1826, 0.4086, 0.103, 0.4648, 0.1927, 0.3098, 0.1826, 0.2837, 0.1684, 0.3136, 0.05124, 0.4086, 0.103, 0.2837, 0.1684, 0.2539, 0.1683, 0.2054, 0.05113, 0.3136, 0.05124, 0.2539, 0.1683, 0.2284, 0.1825, 0.1131, 0.1029, 0.2054, 0.05113, 0.2284, 0.1825, 0.2141, 0.2072, 0.06123, 0.1926, 0.1131, 0.1029, 0.2141, 0.2072, 0.2147, 0.2358, 0.06379, 0.2961, 0.06123, 0.1926, 0.2147, 0.2358, 0.2303, 0.2606, 0.1201, 0.3858, 0.06379, 0.2961, 0.2303, 0.2606, 0.2565, 0.2749, 0.2149, 0.4376, 0.1201, 0.3858, 0.2565, 0.2749, 0.2864, 0.2749, 0.323, 0.4376, 0.2149, 0.4376, 0.2864, 0.2749, 0.3119, 0.2606, 0.4154, 0.3859, 0.323, 0.4376, 0.3119, 0.2606, 0.3261, 0.2358, 0.4673, 0.2963, 0.4154, 0.3859, 0.5029, 0.6816, 0.5029, 0.8066, 0.4853, 0.8016, 0.4853, 0.6857, 0.4648, 0.1927, 0.4086, 0.103, 0.4496, 0.06729, 0.5222, 0.1835, 0.4086, 0.103, 0.3136, 0.05124, 0.3266, 0.000129, 0.4496, 0.06729, 0.3136, 0.05124, 0.2054, 0.05113, 0.1866, 0.000129, 0.3266, 0.000129, 0.2054, 0.05113, 0.1131, 0.1029, 0.06709, 0.06726, 0.1866, 0.000129, 0.1131, 0.1029, 0.06123, 0.1926, 0.000129, 0.1834, 0.06709, 0.06726, 0.06123, 0.1926, 0.06379, 0.2961, 0.003565, 0.3173, 0.000129, 0.1834, 0.06379, 0.2961, 0.1201, 0.3858, 0.07639, 0.4331, 0.003565, 0.3173, 0.1201, 0.3858, 0.2149, 0.4376, 0.199, 0.5, 0.07639, 0.4331, 0.2149, 0.4376, 0.323, 0.4376, 0.3386, 0.5001, 0.199, 0.5, 0.323, 0.4376, 0.4154, 0.3859, 0.4581, 0.4333, 0.3386, 0.5001, 0.4154, 0.3859, 0.4673, 0.2963, 0.5253, 0.3175, 0.4581, 0.4333, 0.4853, 0.6857, 0.4853, 0.8016, 0.4421, 0.7938, 0.4421, 0.7004, 0.5029, 0.8066, 0.4375, 0.9164, 0.4245, 0.9036, 0.4853, 0.8016, 0.4375, 0.9164, 0.3242, 0.9814, 0.3194, 0.964, 0.4245, 0.9036, 0.3242, 0.9814, 0.1937, 0.9842, 0.1982, 0.9666, 0.3194, 0.964, 0.1937, 0.9842, 0.08093, 0.924, 0.09347, 0.9106, 0.1982, 0.9666, 0.08093, 0.924, 0.01641, 0.817, 0.03358, 0.8113, 0.09347, 0.9106, 0.01641, 0.817, 0.01731, 0.6922, 0.03444, 0.6955, 0.03358, 0.8113, 0.01731, 0.6922, 0.08308, 0.5834, 0.0955, 0.5945, 0.03444, 0.6955, 0.08308, 0.5834, 0.1956, 0.5192, 0.2, 0.5349, 0.0955, 0.5945, 0.1956, 0.5192, 0.3252, 0.516, 0.3203, 0.532, 0.2, 0.5349, 0.3252, 0.516, 0.4377, 0.5753, 0.4247, 0.5869, 0.3203, 0.532, 0.4377, 0.5753, 0.5029, 0.6816, 0.4853, 0.6857, 0.4247, 0.5869, 0.4421, 0.7004, 0.4421, 0.7938, 0.3275, 0.7707, 0.3275, 0.7367, 0.4853, 0.8016, 0.4245, 0.9036, 0.3931, 0.876, 0.4421, 0.7938, 0.4245, 0.9036, 0.3194, 0.964, 0.3084, 0.9246, 0.3931, 0.876, 0.3194, 0.964, 0.1982, 0.9666, 0.2108, 0.9267, 0.3084, 0.9246, 0.1982, 0.9666, 0.09347, 0.9106, 0.1264, 0.8816, 0.2108, 0.9267, 0.09347, 0.9106, 0.03358, 0.8113, 0.07811, 0.8017, 0.1264, 0.8816, 0.03358, 0.8113, 0.03444, 0.6955, 0.07877, 0.7083, 0.07811, 0.8017, 0.03444, 0.6955, 0.0955, 0.5945, 0.1279, 0.6268, 0.07877, 0.7083, 0.0955, 0.5945, 0.2, 0.5349, 0.2122, 0.5786, 0.1279, 0.6268, 0.2, 0.5349, 0.3203, 0.532, 0.3092, 0.5764, 0.2122, 0.5786, 0.3203, 0.532, 0.4247, 0.5869, 0.3934, 0.6208, 0.3092, 0.5764, 0.4247, 0.5869, 0.4853, 0.6857, 0.4421, 0.7004, 0.3934, 0.6208, 0.3099, 0.7077, 0.3275, 0.7367, 0.3275, 0.7707, 0.3096, 0.8005, 0.2788, 0.8182, 0.2433, 0.819, 0.2126, 0.8026, 0.195, 0.7735, 0.1951, 0.7396, 0.213, 0.7098, 0.2438, 0.6922, 0.2792, 0.6914, 0.4421, 0.7938, 0.3931, 0.876, 0.3096, 0.8005, 0.3275, 0.7707, 0.3931, 0.876, 0.3084, 0.9246, 0.2788, 0.8182, 0.3096, 0.8005, 0.3084, 0.9246, 0.2108, 0.9267, 0.2433, 0.819, 0.2788, 0.8182, 0.2108, 0.9267, 0.1264, 0.8816, 0.2126, 0.8026, 0.2433, 0.819, 0.1264, 0.8816, 0.07811, 0.8017, 0.195, 0.7735, 0.2126, 0.8026, 0.07811, 0.8017, 0.07877, 0.7083, 0.1951, 0.7396, 0.195, 0.7735, 0.07877, 0.7083, 0.1279, 0.6268, 0.213, 0.7098, 0.1951, 0.7396, 0.1279, 0.6268, 0.2122, 0.5786, 0.2438, 0.6922, 0.213, 0.7098, 0.2122, 0.5786, 0.3092, 0.5764, 0.2792, 0.6914, 0.2438, 0.6922, 0.3092, 0.5764, 0.3934, 0.6208, 0.3099, 0.7077, 0.2792, 0.6914, 0.3934, 0.6208, 0.4421, 0.7004, 0.3275, 0.7367, 0.3099, 0.7077, 0.6992, 0.6919, 0.7589, 0.6919, 0.7589, 0.7541, 0.6992, 0.7541, 0.6992, 0.7541, 0.7589, 0.7541, 0.7589, 0.816, 0.6992, 0.816, 0.6992, 0.6316, 0.7589, 0.6316, 0.7589, 0.6919, 0.6992, 0.6919, 0.6992, 0.5748, 0.7589, 0.5748, 0.7589, 0.6316, 0.6992, 0.6316, 0.6992, 0.5239, 0.7589, 0.5239, 0.7589, 0.5748, 0.6992, 0.5748, 0.6992, 0.4792, 0.7589, 0.4792, 0.7589, 0.5239, 0.6992, 0.5239, 0.6992, 0.4343, 0.7589, 0.4343, 0.7589, 0.4792, 0.6992, 0.4792, 0.6992, 0.3825, 0.7589, 0.3825, 0.7589, 0.4343, 0.6992, 0.4343, 0.6992, 0.3233, 0.7589, 0.3233, 0.7589, 0.3825, 0.6992, 0.3825, 0.6992, 0.2607, 0.7589, 0.2607, 0.7589, 0.3233, 0.6992, 0.3233, 0.6992, 0.1986, 0.7589, 0.1986, 0.7589, 0.2607, 0.6992, 0.2607, 0.6992, 0.816, 0.7589, 0.816, 0.7589, 0.8781, 0.6992, 0.8781, 0.7589, 0.6919, 0.8322, 0.6919, 0.8322, 0.7541, 0.7589, 0.7541, 0.7589, 0.7541, 0.8322, 0.7541, 0.8322, 0.816, 0.7589, 0.816, 0.7589, 0.6316, 0.8322, 0.6316, 0.8322, 0.6919, 0.7589, 0.6919, 0.7589, 0.5748, 0.8322, 0.5748, 0.8322, 0.6316, 0.7589, 0.6316, 0.7589, 0.5239, 0.8322, 0.5239, 0.8322, 0.5748, 0.7589, 0.5748, 0.7589, 0.4792, 0.8322, 0.4792, 0.8322, 0.5239, 0.7589, 0.5239, 0.7589, 0.4343, 0.8322, 0.4343, 0.8322, 0.4792, 0.7589, 0.4792, 0.7589, 0.3825, 0.8322, 0.3825, 0.8322, 0.4343, 0.7589, 0.4343, 0.7589, 0.3233, 0.8322, 0.3233, 0.8322, 0.3825, 0.7589, 0.3825, 0.7589, 0.2607, 0.8322, 0.2607, 0.8322, 0.3233, 0.7589, 0.3233, 0.7589, 0.1986, 0.8322, 0.1986, 0.8322, 0.2607, 0.7589, 0.2607, 0.7589, 0.816, 0.8322, 0.816, 0.8322, 0.8781, 0.7589, 0.8781, 0.6436, 0.816, 0.6992, 0.816, 0.6992, 0.8781, 0.6436, 0.8781, 0.6436, 0.1986, 0.6992, 0.1986, 0.6992, 0.2607, 0.6436, 0.2607, 0.6436, 0.2607, 0.6992, 0.2607, 0.6992, 0.3233, 0.6436, 0.3233, 0.6436, 0.3233, 0.6992, 0.3233, 0.6992, 0.3825, 0.6436, 0.3825, 0.6436, 0.3825, 0.6992, 0.3825, 0.6992, 0.4343, 0.6436, 0.4343, 0.6436, 0.4343, 0.6992, 0.4343, 0.6992, 0.4792, 0.6436, 0.4792, 0.6436, 0.4792, 0.6992, 0.4792, 0.6992, 0.5239, 0.6436, 0.5239, 0.6436, 0.5239, 0.6992, 0.5239, 0.6992, 0.5748, 0.6436, 0.5748, 0.6436, 0.5748, 0.6992, 0.5748, 0.6992, 0.6316, 0.6436, 0.6316, 0.6436, 0.6316, 0.6992, 0.6316, 0.6992, 0.6919, 0.6436, 0.6919, 0.6436, 0.7541, 0.6992, 0.7541, 0.6992, 0.816, 0.6436, 0.816, 0.6436, 0.6919, 0.6992, 0.6919, 0.6992, 0.7541, 0.6436, 0.7541, 0.8376, 0.3474, 0.9219, 0.3474, 0.9219, 0.4034, 0.8376, 0.4034, 0.8376, 0.4034, 0.9219, 0.4034, 0.9219, 0.4661, 0.8376, 0.4661, 0.8376, 0.4661, 0.9219, 0.4661, 0.9219, 0.5334, 0.8376, 0.5334, 0.8376, 0.5334, 0.9219, 0.5334, 0.9219, 0.6008, 0.8376, 0.6008, 0.8376, 0.6008, 0.9219, 0.6008, 0.9219, 0.6635, 0.8376, 0.6635, 0.8376, 0.6635, 0.9219, 0.6635, 0.9219, 0.7194, 0.8376, 0.7194, 0.8376, 0.7194, 0.9219, 0.7194, 0.9219, 0.7717, 0.8376, 0.7717, 0.8376, 0.7717, 0.9219, 0.7717, 0.9219, 0.825, 0.8376, 0.825, 0.8376, 0.825, 0.9219, 0.825, 0.9219, 0.8862, 0.8376, 0.8862, 0.8376, 0.1807, 0.9219, 0.1807, 0.9219, 0.2418, 0.8376, 0.2418, 0.3266, 0.2459, 0.3259, 0.2181, 0.4621, 0.2038, 0.4645, 0.305, 0.8376, 0.2951, 0.9219, 0.2951, 0.9219, 0.3474, 0.8376, 0.3474, 0.8376, 0.2418, 0.9219, 0.2418, 0.9219, 0.2951, 0.8376, 0.2951, 0.4645, 0.305, 0.4621, 0.2038, 0.5182, 0.1948, 0.5212, 0.3257, 0.3259, 0.2181, 0.3107, 0.194, 0.4071, 0.1162, 0.4621, 0.2038, 0.3107, 0.194, 0.2851, 0.1801, 0.3144, 0.0656, 0.4071, 0.1162, 0.2851, 0.1801, 0.256, 0.18, 0.2087, 0.06549, 0.3144, 0.0656, 0.256, 0.18, 0.2312, 0.1939, 0.1185, 0.1161, 0.2087, 0.06549, 0.2312, 0.1939, 0.2171, 0.218, 0.06783, 0.2037, 0.1185, 0.1161, 0.2171, 0.218, 0.2178, 0.2459, 0.07034, 0.3048, 0.06783, 0.2037, 0.2178, 0.2459, 0.233, 0.2701, 0.1253, 0.3924, 0.07034, 0.3048, 0.233, 0.2701, 0.2586, 0.2841, 0.218, 0.4431, 0.1253, 0.3924, 0.2586, 0.2841, 0.2878, 0.2841, 0.3236, 0.4431, 0.218, 0.4431, 0.2878, 0.2841, 0.3127, 0.2701, 0.4138, 0.3925, 0.3236, 0.4431, 0.3127, 0.2701, 0.3266, 0.2459, 0.4645, 0.305, 0.4138, 0.3925, 0.5032, 0.6815, 0.5032, 0.8066, 0.4931, 0.8034, 0.4931, 0.6834, 0.4621, 0.2038, 0.4071, 0.1162, 0.4472, 0.08127, 0.5182, 0.1948, 0.4071, 0.1162, 0.3144, 0.0656, 0.3271, 0.01567, 0.4472, 0.08127, 0.3144, 0.0656, 0.2087, 0.06549, 0.1903, 0.01567, 0.3271, 0.01567, 0.2087, 0.06549, 0.1185, 0.1161, 0.07356, 0.08124, 0.1903, 0.01567, 0.1185, 0.1161, 0.06783, 0.2037, 0.008145, 0.1947, 0.07356, 0.08124, 0.06783, 0.2037, 0.07034, 0.3048, 0.0115, 0.3255, 0.008145, 0.1947, 0.07034, 0.3048, 0.1253, 0.3924, 0.08264, 0.4387, 0.0115, 0.3255, 0.1253, 0.3924, 0.218, 0.4431, 0.2024, 0.504, 0.08264, 0.4387, 0.218, 0.4431, 0.3236, 0.4431, 0.3388, 0.5041, 0.2024, 0.504, 0.3236, 0.4431, 0.4138, 0.3925, 0.4555, 0.4389, 0.3388, 0.5041, 0.4138, 0.3925, 0.4645, 0.305, 0.5212, 0.3257, 0.4555, 0.4389, 0.4931, 0.6834, 0.4931, 0.8034, 0.4484, 0.7953, 0.4484, 0.6987, 0.5032, 0.8066, 0.4377, 0.9166, 0.4302, 0.9089, 0.4931, 0.8034, 0.4377, 0.9166, 0.3243, 0.9817, 0.3214, 0.9714, 0.4302, 0.9089, 0.3243, 0.9817, 0.1936, 0.9845, 0.196, 0.9741, 0.3214, 0.9714, 0.1936, 0.9845, 0.08073, 0.9242, 0.08773, 0.9162, 0.196, 0.9741, 0.08073, 0.9242, 0.01613, 0.817, 0.02577, 0.8134, 0.08773, 0.9162, 0.01613, 0.817, 0.01704, 0.6922, 0.02665, 0.6936, 0.02577, 0.8134, 0.01704, 0.6922, 0.08288, 0.5832, 0.08982, 0.5891, 0.02665, 0.6936, 0.08288, 0.5832, 0.1956, 0.5189, 0.1979, 0.5274, 0.08982, 0.5891, 0.1956, 0.5189, 0.3253, 0.5158, 0.3224, 0.5244, 0.1979, 0.5274, 0.3253, 0.5158, 0.4379, 0.5751, 0.4304, 0.5813, 0.3224, 0.5244, 0.4379, 0.5751, 0.5032, 0.6815, 0.4931, 0.6834, 0.4304, 0.5813, 0.4484, 0.6987, 0.4484, 0.7953, 0.3298, 0.7714, 0.3299, 0.7362, 0.4931, 0.8034, 0.4302, 0.9089, 0.3977, 0.8803, 0.4484, 0.7953, 0.4302, 0.9089, 0.3214, 0.9714, 0.3101, 0.9306, 0.3977, 0.8803, 0.3214, 0.9714, 0.196, 0.9741, 0.2091, 0.9328, 0.3101, 0.9306, 0.196, 0.9741, 0.08773, 0.9162, 0.1218, 0.8862, 0.2091, 0.9328, 0.08773, 0.9162, 0.02577, 0.8134, 0.07184, 0.8034, 0.1218, 0.8862, 0.02577, 0.8134, 0.02665, 0.6936, 0.07252, 0.7069, 0.07184, 0.8034, 0.02665, 0.6936, 0.08982, 0.5891, 0.1234, 0.6225, 0.07252, 0.7069, 0.08982, 0.5891, 0.1979, 0.5274, 0.2105, 0.5727, 0.1234, 0.6225, 0.1979, 0.5274, 0.3224, 0.5244, 0.3109, 0.5704, 0.2105, 0.5727, 0.3224, 0.5244, 0.4304, 0.5813, 0.398, 0.6163, 0.3109, 0.5704, 0.4304, 0.5813, 0.4931, 0.6834, 0.4484, 0.6987, 0.398, 0.6163, 0.3116, 0.7062, 0.3299, 0.7362, 0.3298, 0.7714, 0.3114, 0.8023, 0.2795, 0.8206, 0.2427, 0.8214, 0.211, 0.8044, 0.1928, 0.7744, 0.1929, 0.7392, 0.2114, 0.7084, 0.2432, 0.6902, 0.2799, 0.6894, 0.4484, 0.7953, 0.3977, 0.8803, 0.3114, 0.8023, 0.3298, 0.7714, 0.3977, 0.8803, 0.3101, 0.9306, 0.2795, 0.8206, 0.3114, 0.8023, 0.3101, 0.9306, 0.2091, 0.9328, 0.2427, 0.8214, 0.2795, 0.8206, 0.2091, 0.9328, 0.1218, 0.8862, 0.211, 0.8044, 0.2427, 0.8214, 0.1218, 0.8862, 0.07184, 0.8034, 0.1928, 0.7744, 0.211, 0.8044, 0.07184, 0.8034, 0.07252, 0.7069, 0.1929, 0.7392, 0.1928, 0.7744, 0.07252, 0.7069, 0.1234, 0.6225, 0.2114, 0.7084, 0.1929, 0.7392, 0.1234, 0.6225, 0.2105, 0.5727, 0.2432, 0.6902, 0.2114, 0.7084, 0.2105, 0.5727, 0.3109, 0.5704, 0.2799, 0.6894, 0.2432, 0.6902, 0.3109, 0.5704, 0.398, 0.6163, 0.3116, 0.7062, 0.2799, 0.6894, 0.398, 0.6163, 0.4484, 0.6987, 0.3299, 0.7362, 0.3116, 0.7062, 0.6774, 0.2418, 0.7472, 0.2418, 0.7472, 0.2951, 0.6774, 0.2951, 0.6774, 0.2951, 0.7472, 0.2951, 0.7472, 0.3474, 0.6774, 0.3474, 0.6774, 0.1807, 0.7472, 0.1807, 0.7472, 0.2418, 0.6774, 0.2418, 0.6774, 0.825, 0.7472, 0.825, 0.7472, 0.8862, 0.6774, 0.8862, 0.6774, 0.7717, 0.7472, 0.7717, 0.7472, 0.825, 0.6774, 0.825, 0.6774, 0.7194, 0.7472, 0.7194, 0.7472, 0.7717, 0.6774, 0.7717, 0.6774, 0.6635, 0.7472, 0.6635, 0.7472, 0.7194, 0.6774, 0.7194, 0.6774, 0.6008, 0.7472, 0.6008, 0.7472, 0.6635, 0.6774, 0.6635, 0.6774, 0.5334, 0.7472, 0.5334, 0.7472, 0.6008, 0.6774, 0.6008, 0.6774, 0.4661, 0.7472, 0.4661, 0.7472, 0.5334, 0.6774, 0.5334, 0.6774, 0.4034, 0.7472, 0.4034, 0.7472, 0.4661, 0.6774, 0.4661, 0.6774, 0.3474, 0.7472, 0.3474, 0.7472, 0.4034, 0.6774, 0.4034, 0.7472, 0.2418, 0.8376, 0.2418, 0.8376, 0.2951, 0.7472, 0.2951, 0.7472, 0.2951, 0.8376, 0.2951, 0.8376, 0.3474, 0.7472, 0.3474, 0.7472, 0.1807, 0.8376, 0.1807, 0.8376, 0.2418, 0.7472, 0.2418, 0.7472, 0.825, 0.8376, 0.825, 0.8376, 0.8862, 0.7472, 0.8862, 0.7472, 0.7717, 0.8376, 0.7717, 0.8376, 0.825, 0.7472, 0.825, 0.7472, 0.7194, 0.8376, 0.7194, 0.8376, 0.7717, 0.7472, 0.7717, 0.7472, 0.6635, 0.8376, 0.6635, 0.8376, 0.7194, 0.7472, 0.7194, 0.7472, 0.6008, 0.8376, 0.6008, 0.8376, 0.6635, 0.7472, 0.6635, 0.7472, 0.5334, 0.8376, 0.5334, 0.8376, 0.6008, 0.7472, 0.6008, 0.7472, 0.4661, 0.8376, 0.4661, 0.8376, 0.5334, 0.7472, 0.5334, 0.7472, 0.4034, 0.8376, 0.4034, 0.8376, 0.4661, 0.7472, 0.4661, 0.7472, 0.3474, 0.8376, 0.3474, 0.8376, 0.4034, 0.7472, 0.4034, 0.6204, 0.3474, 0.6774, 0.3474, 0.6774, 0.4034, 0.6204, 0.4034, 0.6204, 0.4034, 0.6774, 0.4034, 0.6774, 0.4661, 0.6204, 0.4661, 0.6204, 0.4661, 0.6774, 0.4661, 0.6774, 0.5334, 0.6204, 0.5334, 0.6204, 0.5334, 0.6774, 0.5334, 0.6774, 0.6008, 0.6204, 0.6008, 0.6204, 0.6008, 0.6774, 0.6008, 0.6774, 0.6635, 0.6204, 0.6635, 0.6204, 0.6635, 0.6774, 0.6635, 0.6774, 0.7194, 0.6204, 0.7194, 0.6204, 0.7194, 0.6774, 0.7194, 0.6774, 0.7717, 0.6204, 0.7717, 0.6204, 0.7717, 0.6774, 0.7717, 0.6774, 0.825, 0.6204, 0.825, 0.6204, 0.825, 0.6774, 0.825, 0.6774, 0.8862, 0.6204, 0.8862, 0.6204, 0.1807, 0.6774, 0.1807, 0.6774, 0.2418, 0.6204, 0.2418, 0.6204, 0.2951, 0.6774, 0.2951, 0.6774, 0.3474, 0.6204, 0.3474, 0.6204, 0.2418, 0.6774, 0.2418, 0.6774, 0.2951, 0.6204, 0.2951])
me_cylinder_003.materials.append(mat_pilze_1)
me_cylinder_003.use_remesh_preserve_volume = False
me_cylinder_003.use_remesh_preserve_attributes = False
me_cylinder_003.use_mirror_vertex_groups = False
me_cylinder_003.update()

# ---- objects
ob_cylinder_003 = bpy.data.objects.new('Cylinder.003', me_cylinder_003)

# ---- transforms, parenting, visibility, modifiers, constraints
ob_cylinder_003.location = (0.0, 0.0, 0.0)
ob_cylinder_003.lineart.crease_threshold = 0.0

# ---- collection membership
col_collection_1.objects.link(ob_cylinder_003)

# ---- scene / render settings (as saved in the file)
scene.frame_start = 1; scene.frame_end = 250; scene.frame_set(1)
scene.render.engine = 'BLENDER_EEVEE_NEXT'
scene.render.resolution_percentage = 50
scene.render.dither_intensity = 0.0
scene.cycles.use_denoising = False
scene.cycles.samples = 10
scene.cycles.sampling_pattern = 'TABULATED_SOBOL'
scene.cycles.light_sampling_threshold = 0.0
scene.cycles.use_adaptive_sampling = False
scene.cycles.use_light_tree = False
scene.cycles.blur_glossy = 0.0
scene.cycles.pixel_filter_type = 'GAUSSIAN'
scene.cycles.sample_clamp_indirect = 0.0
scene.view_settings.view_transform = 'Standard'
bpy.context.view_layer.update()

# ---- added for rendering (the .blend has no active camera and no usable light): camera, sun
cam_auto = bpy.data.cameras.new('AutoCamera')
cam_auto.lens = 50.0
cam_auto.sensor_width = 36.0
cam_auto.clip_end = 1000.0
ob_auto_camera = bpy.data.objects.new('AutoCamera', cam_auto)
scene.collection.objects.link(ob_auto_camera)
ob_auto_camera.location = (5.83355, -8.02645, 6.8078)
ob_auto_camera.rotation_euler = (1.09748, -7.21219e-08, 0.694738)
scene.camera = ob_auto_camera
light_auto_sun = bpy.data.lights.new('AutoSun', 'SUN')
light_auto_sun.energy = 3.0
light_auto_sun.angle = 0.0523599
ob_auto_sun = bpy.data.objects.new('AutoSun', light_auto_sun)
scene.collection.objects.link(ob_auto_sun)
ob_auto_sun.rotation_euler = (0.872665, 0.174533, 0.523599)
bpy.context.view_layer.update()
